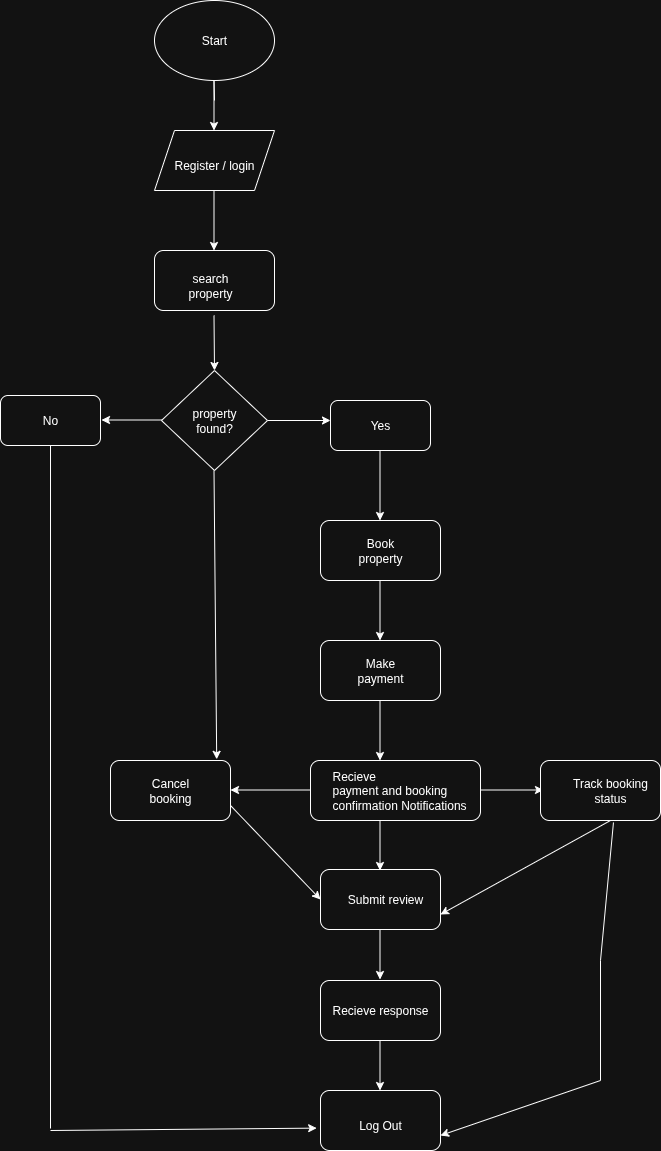

The diagram above was exported from draw.io. Its source (the exported page's mxGraphModel, read from the mxfile embedded in the PNG):
<mxGraphModel dx="515" dy="549" grid="1" gridSize="10" guides="1" tooltips="1" connect="1" arrows="1" fold="1" page="1" pageScale="1" pageWidth="827" pageHeight="1169" math="0" shadow="0">
  <root>
    <mxCell id="0" />
    <mxCell id="1" parent="0" />
    <mxCell id="TbOJsBaLFaTvOc0sAR75-40" value="" style="rounded=1;whiteSpace=wrap;html=1;" vertex="1" parent="1">
      <mxGeometry x="450" y="1060" width="170" height="60" as="geometry" />
    </mxCell>
    <mxCell id="TbOJsBaLFaTvOc0sAR75-25" value="" style="shape=parallelogram;perimeter=parallelogramPerimeter;whiteSpace=wrap;html=1;fixedSize=1;" vertex="1" parent="1">
      <mxGeometry x="294" y="430" width="120" height="60" as="geometry" />
    </mxCell>
    <mxCell id="TbOJsBaLFaTvOc0sAR75-3" value="" style="ellipse;whiteSpace=wrap;html=1;" vertex="1" parent="1">
      <mxGeometry x="294" y="300" width="120" height="80" as="geometry" />
    </mxCell>
    <mxCell id="TbOJsBaLFaTvOc0sAR75-4" value="Start" style="text;html=1;align=center;verticalAlign=middle;whiteSpace=wrap;rounded=0;" vertex="1" parent="1">
      <mxGeometry x="324" y="325" width="60" height="30" as="geometry" />
    </mxCell>
    <mxCell id="TbOJsBaLFaTvOc0sAR75-5" value="" style="endArrow=classic;html=1;rounded=0;" edge="1" parent="1">
      <mxGeometry width="50" height="50" relative="1" as="geometry">
        <mxPoint x="354" y="400" as="sourcePoint" />
        <mxPoint x="354" y="430" as="targetPoint" />
        <Array as="points">
          <mxPoint x="353.5" y="380" />
          <mxPoint x="353.5" y="430" />
        </Array>
      </mxGeometry>
    </mxCell>
    <mxCell id="TbOJsBaLFaTvOc0sAR75-7" value="Register / login" style="text;html=1;align=center;verticalAlign=middle;whiteSpace=wrap;rounded=0;" vertex="1" parent="1">
      <mxGeometry x="309" y="450" width="90" height="30" as="geometry" />
    </mxCell>
    <mxCell id="TbOJsBaLFaTvOc0sAR75-10" value="" style="endArrow=classic;html=1;rounded=0;" edge="1" parent="1">
      <mxGeometry width="50" height="50" relative="1" as="geometry">
        <mxPoint x="353.5" y="490" as="sourcePoint" />
        <mxPoint x="353.5" y="550" as="targetPoint" />
      </mxGeometry>
    </mxCell>
    <mxCell id="TbOJsBaLFaTvOc0sAR75-11" value="" style="rounded=1;whiteSpace=wrap;html=1;" vertex="1" parent="1">
      <mxGeometry x="294" y="550" width="120" height="60" as="geometry" />
    </mxCell>
    <mxCell id="TbOJsBaLFaTvOc0sAR75-12" value="search property" style="text;html=1;align=center;verticalAlign=middle;whiteSpace=wrap;rounded=0;" vertex="1" parent="1">
      <mxGeometry x="320" y="570" width="60" height="30" as="geometry" />
    </mxCell>
    <mxCell id="TbOJsBaLFaTvOc0sAR75-13" value="" style="endArrow=classic;html=1;rounded=0;" edge="1" parent="1">
      <mxGeometry width="50" height="50" relative="1" as="geometry">
        <mxPoint x="353.5" y="615" as="sourcePoint" />
        <mxPoint x="354" y="670" as="targetPoint" />
      </mxGeometry>
    </mxCell>
    <mxCell id="TbOJsBaLFaTvOc0sAR75-14" value="" style="rhombus;whiteSpace=wrap;html=1;" vertex="1" parent="1">
      <mxGeometry x="301" y="670" width="106" height="100" as="geometry" />
    </mxCell>
    <mxCell id="TbOJsBaLFaTvOc0sAR75-15" value="property found?" style="text;html=1;align=center;verticalAlign=middle;whiteSpace=wrap;rounded=0;" vertex="1" parent="1">
      <mxGeometry x="324" y="705" width="60" height="30" as="geometry" />
    </mxCell>
    <mxCell id="TbOJsBaLFaTvOc0sAR75-16" value="" style="endArrow=classic;html=1;rounded=0;" edge="1" parent="1">
      <mxGeometry width="50" height="50" relative="1" as="geometry">
        <mxPoint x="407" y="720" as="sourcePoint" />
        <mxPoint x="470" y="720" as="targetPoint" />
      </mxGeometry>
    </mxCell>
    <mxCell id="TbOJsBaLFaTvOc0sAR75-17" value="" style="rounded=1;whiteSpace=wrap;html=1;" vertex="1" parent="1">
      <mxGeometry x="470" y="700" width="100" height="50" as="geometry" />
    </mxCell>
    <mxCell id="TbOJsBaLFaTvOc0sAR75-18" value="Yes" style="text;html=1;align=center;verticalAlign=middle;whiteSpace=wrap;rounded=0;" vertex="1" parent="1">
      <mxGeometry x="490" y="710" width="60" height="30" as="geometry" />
    </mxCell>
    <mxCell id="TbOJsBaLFaTvOc0sAR75-20" value="" style="endArrow=classic;html=1;rounded=0;" edge="1" parent="1">
      <mxGeometry width="50" height="50" relative="1" as="geometry">
        <mxPoint x="301" y="719.5" as="sourcePoint" />
        <mxPoint x="241" y="719.5" as="targetPoint" />
      </mxGeometry>
    </mxCell>
    <mxCell id="TbOJsBaLFaTvOc0sAR75-21" value="" style="rounded=1;whiteSpace=wrap;html=1;" vertex="1" parent="1">
      <mxGeometry x="140" y="695" width="100" height="50" as="geometry" />
    </mxCell>
    <mxCell id="TbOJsBaLFaTvOc0sAR75-22" value="No" style="text;html=1;align=center;verticalAlign=middle;whiteSpace=wrap;rounded=0;" vertex="1" parent="1">
      <mxGeometry x="160" y="705" width="60" height="30" as="geometry" />
    </mxCell>
    <mxCell id="TbOJsBaLFaTvOc0sAR75-23" value="" style="endArrow=none;html=1;rounded=0;entryX=0.5;entryY=1;entryDx=0;entryDy=0;" edge="1" parent="1" target="TbOJsBaLFaTvOc0sAR75-21">
      <mxGeometry width="50" height="50" relative="1" as="geometry">
        <mxPoint x="190" y="1428" as="sourcePoint" />
        <mxPoint x="189.5" y="752.5" as="targetPoint" />
      </mxGeometry>
    </mxCell>
    <mxCell id="TbOJsBaLFaTvOc0sAR75-24" value="" style="endArrow=classic;html=1;rounded=0;" edge="1" parent="1">
      <mxGeometry width="50" height="50" relative="1" as="geometry">
        <mxPoint x="519.5" y="750" as="sourcePoint" />
        <mxPoint x="519.5" y="820" as="targetPoint" />
      </mxGeometry>
    </mxCell>
    <mxCell id="TbOJsBaLFaTvOc0sAR75-27" value="" style="rounded=1;whiteSpace=wrap;html=1;" vertex="1" parent="1">
      <mxGeometry x="460" y="820" width="120" height="60" as="geometry" />
    </mxCell>
    <mxCell id="TbOJsBaLFaTvOc0sAR75-28" value="Book property" style="text;html=1;align=center;verticalAlign=middle;whiteSpace=wrap;rounded=0;" vertex="1" parent="1">
      <mxGeometry x="490" y="835" width="60" height="30" as="geometry" />
    </mxCell>
    <mxCell id="TbOJsBaLFaTvOc0sAR75-29" value="" style="endArrow=classic;html=1;rounded=0;" edge="1" parent="1">
      <mxGeometry width="50" height="50" relative="1" as="geometry">
        <mxPoint x="519.5" y="880" as="sourcePoint" />
        <mxPoint x="519.5" y="940" as="targetPoint" />
      </mxGeometry>
    </mxCell>
    <mxCell id="TbOJsBaLFaTvOc0sAR75-30" value="" style="rounded=1;whiteSpace=wrap;html=1;" vertex="1" parent="1">
      <mxGeometry x="460" y="940" width="120" height="60" as="geometry" />
    </mxCell>
    <mxCell id="TbOJsBaLFaTvOc0sAR75-31" value="Make payment" style="text;html=1;align=center;verticalAlign=middle;whiteSpace=wrap;rounded=0;" vertex="1" parent="1">
      <mxGeometry x="490" y="955" width="60" height="30" as="geometry" />
    </mxCell>
    <mxCell id="TbOJsBaLFaTvOc0sAR75-32" value="" style="endArrow=classic;html=1;rounded=0;" edge="1" parent="1">
      <mxGeometry width="50" height="50" relative="1" as="geometry">
        <mxPoint x="519.5" y="1000" as="sourcePoint" />
        <mxPoint x="519.5" y="1060" as="targetPoint" />
      </mxGeometry>
    </mxCell>
    <mxCell id="TbOJsBaLFaTvOc0sAR75-34" value="Recieve&lt;div&gt;payment and booking confirmation Notifications&lt;/div&gt;" style="text;html=1;align=left;verticalAlign=middle;whiteSpace=wrap;rounded=0;" vertex="1" parent="1">
      <mxGeometry x="470" y="1075" width="150" height="30" as="geometry" />
    </mxCell>
    <mxCell id="TbOJsBaLFaTvOc0sAR75-35" value="" style="endArrow=classic;html=1;rounded=0;" edge="1" parent="1">
      <mxGeometry width="50" height="50" relative="1" as="geometry">
        <mxPoint x="519.5" y="1120" as="sourcePoint" />
        <mxPoint x="519.5" y="1170" as="targetPoint" />
      </mxGeometry>
    </mxCell>
    <mxCell id="TbOJsBaLFaTvOc0sAR75-42" value="" style="endArrow=classic;html=1;rounded=0;" edge="1" parent="1">
      <mxGeometry width="50" height="50" relative="1" as="geometry">
        <mxPoint x="450" y="1089.5" as="sourcePoint" />
        <mxPoint x="370" y="1089.5" as="targetPoint" />
      </mxGeometry>
    </mxCell>
    <mxCell id="TbOJsBaLFaTvOc0sAR75-43" value="" style="rounded=1;whiteSpace=wrap;html=1;" vertex="1" parent="1">
      <mxGeometry x="250" y="1060" width="120" height="60" as="geometry" />
    </mxCell>
    <mxCell id="TbOJsBaLFaTvOc0sAR75-44" value="Cancel booking" style="text;html=1;align=center;verticalAlign=middle;whiteSpace=wrap;rounded=0;" vertex="1" parent="1">
      <mxGeometry x="280" y="1075" width="60" height="30" as="geometry" />
    </mxCell>
    <mxCell id="TbOJsBaLFaTvOc0sAR75-45" value="" style="endArrow=classic;html=1;rounded=0;entryX=0.885;entryY=-0.02;entryDx=0;entryDy=0;entryPerimeter=0;" edge="1" parent="1" target="TbOJsBaLFaTvOc0sAR75-43">
      <mxGeometry width="50" height="50" relative="1" as="geometry">
        <mxPoint x="353.5" y="770" as="sourcePoint" />
        <mxPoint x="354.5" y="855" as="targetPoint" />
      </mxGeometry>
    </mxCell>
    <mxCell id="TbOJsBaLFaTvOc0sAR75-46" value="" style="rounded=1;whiteSpace=wrap;html=1;" vertex="1" parent="1">
      <mxGeometry x="460" y="1169" width="120" height="60" as="geometry" />
    </mxCell>
    <mxCell id="TbOJsBaLFaTvOc0sAR75-47" value="Submit review" style="text;html=1;align=center;verticalAlign=middle;whiteSpace=wrap;rounded=0;" vertex="1" parent="1">
      <mxGeometry x="480" y="1184" width="90" height="30" as="geometry" />
    </mxCell>
    <mxCell id="TbOJsBaLFaTvOc0sAR75-48" value="" style="endArrow=classic;html=1;rounded=0;" edge="1" parent="1">
      <mxGeometry width="50" height="50" relative="1" as="geometry">
        <mxPoint x="620" y="1089.5" as="sourcePoint" />
        <mxPoint x="683" y="1089.5" as="targetPoint" />
      </mxGeometry>
    </mxCell>
    <mxCell id="TbOJsBaLFaTvOc0sAR75-49" value="" style="rounded=1;whiteSpace=wrap;html=1;" vertex="1" parent="1">
      <mxGeometry x="680" y="1060" width="120" height="60" as="geometry" />
    </mxCell>
    <mxCell id="TbOJsBaLFaTvOc0sAR75-50" value="Track booking status" style="text;html=1;align=center;verticalAlign=middle;whiteSpace=wrap;rounded=0;" vertex="1" parent="1">
      <mxGeometry x="710" y="1075" width="80" height="30" as="geometry" />
    </mxCell>
    <mxCell id="TbOJsBaLFaTvOc0sAR75-51" value="" style="endArrow=classic;html=1;rounded=0;" edge="1" parent="1">
      <mxGeometry width="50" height="50" relative="1" as="geometry">
        <mxPoint x="519.5" y="1229" as="sourcePoint" />
        <mxPoint x="519.5" y="1279" as="targetPoint" />
      </mxGeometry>
    </mxCell>
    <mxCell id="TbOJsBaLFaTvOc0sAR75-52" value="" style="rounded=1;whiteSpace=wrap;html=1;" vertex="1" parent="1">
      <mxGeometry x="460" y="1280" width="120" height="60" as="geometry" />
    </mxCell>
    <mxCell id="TbOJsBaLFaTvOc0sAR75-53" value="Recieve response" style="text;html=1;align=center;verticalAlign=middle;whiteSpace=wrap;rounded=0;" vertex="1" parent="1">
      <mxGeometry x="470" y="1295" width="100" height="30" as="geometry" />
    </mxCell>
    <mxCell id="TbOJsBaLFaTvOc0sAR75-54" value="" style="endArrow=classic;html=1;rounded=0;" edge="1" parent="1">
      <mxGeometry width="50" height="50" relative="1" as="geometry">
        <mxPoint x="519.5" y="1340" as="sourcePoint" />
        <mxPoint x="519.5" y="1390" as="targetPoint" />
      </mxGeometry>
    </mxCell>
    <mxCell id="TbOJsBaLFaTvOc0sAR75-55" value="" style="rounded=1;whiteSpace=wrap;html=1;" vertex="1" parent="1">
      <mxGeometry x="460" y="1390" width="120" height="60" as="geometry" />
    </mxCell>
    <mxCell id="TbOJsBaLFaTvOc0sAR75-56" value="Log Out" style="text;html=1;align=center;verticalAlign=middle;whiteSpace=wrap;rounded=0;" vertex="1" parent="1">
      <mxGeometry x="490" y="1410" width="60" height="30" as="geometry" />
    </mxCell>
    <mxCell id="TbOJsBaLFaTvOc0sAR75-57" value="" style="endArrow=classic;html=1;rounded=0;entryX=-0.032;entryY=0.627;entryDx=0;entryDy=0;entryPerimeter=0;" edge="1" parent="1" target="TbOJsBaLFaTvOc0sAR75-55">
      <mxGeometry width="50" height="50" relative="1" as="geometry">
        <mxPoint x="190" y="1430" as="sourcePoint" />
        <mxPoint x="260" y="1430" as="targetPoint" />
        <Array as="points" />
      </mxGeometry>
    </mxCell>
    <mxCell id="TbOJsBaLFaTvOc0sAR75-59" value="" style="endArrow=classic;html=1;rounded=0;entryX=1;entryY=0.75;entryDx=0;entryDy=0;" edge="1" parent="1" target="TbOJsBaLFaTvOc0sAR75-46">
      <mxGeometry width="50" height="50" relative="1" as="geometry">
        <mxPoint x="750" y="1120" as="sourcePoint" />
        <mxPoint x="740" y="1200" as="targetPoint" />
      </mxGeometry>
    </mxCell>
    <mxCell id="TbOJsBaLFaTvOc0sAR75-60" value="" style="endArrow=classic;html=1;rounded=0;exitX=0.608;exitY=1.033;exitDx=0;exitDy=0;exitPerimeter=0;entryX=1;entryY=0.75;entryDx=0;entryDy=0;" edge="1" parent="1" source="TbOJsBaLFaTvOc0sAR75-49" target="TbOJsBaLFaTvOc0sAR75-55">
      <mxGeometry width="50" height="50" relative="1" as="geometry">
        <mxPoint x="759.5" y="1154" as="sourcePoint" />
        <mxPoint x="740" y="1420" as="targetPoint" />
        <Array as="points">
          <mxPoint x="740" y="1260" />
          <mxPoint x="740" y="1380" />
        </Array>
      </mxGeometry>
    </mxCell>
    <mxCell id="TbOJsBaLFaTvOc0sAR75-61" value="" style="endArrow=classic;html=1;rounded=0;entryX=0;entryY=0.5;entryDx=0;entryDy=0;exitX=1;exitY=0.75;exitDx=0;exitDy=0;" edge="1" parent="1" source="TbOJsBaLFaTvOc0sAR75-43" target="TbOJsBaLFaTvOc0sAR75-46">
      <mxGeometry width="50" height="50" relative="1" as="geometry">
        <mxPoint x="399" y="1140" as="sourcePoint" />
        <mxPoint x="229" y="1234" as="targetPoint" />
      </mxGeometry>
    </mxCell>
  </root>
</mxGraphModel>